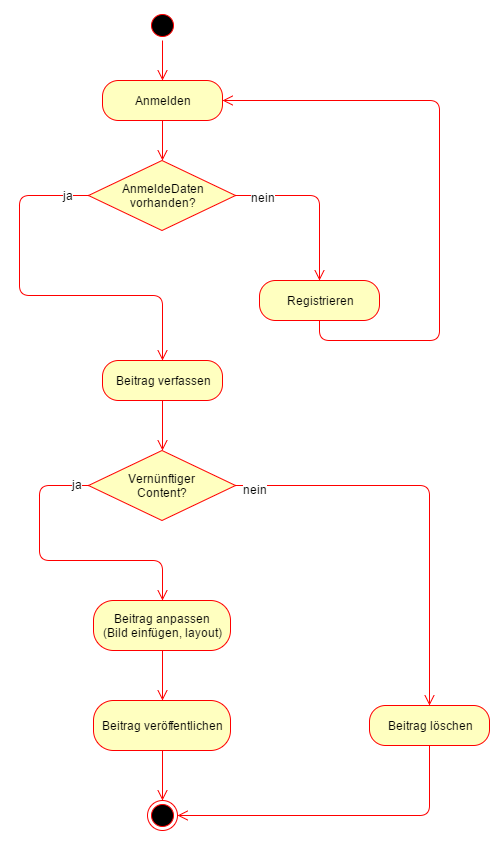

The diagram above was exported from draw.io. Its source (the exported page's mxGraphModel, read from the mxfile embedded in the PNG):
<mxGraphModel dx="1426" dy="696" grid="1" gridSize="10" guides="1" tooltips="1" connect="1" arrows="1" fold="1" page="1" pageScale="1" pageWidth="826" pageHeight="1169" background="#ffffff" math="0" shadow="0">
  <root>
    <mxCell id="0" />
    <mxCell id="1" parent="0" />
    <mxCell id="4" value="" style="ellipse;html=1;shape=endState;fillColor=#000000;strokeColor=#ff0000;" vertex="1" parent="1">
      <mxGeometry x="398" y="830" width="30" height="30" as="geometry" />
    </mxCell>
    <mxCell id="14" style="edgeStyle=orthogonalEdgeStyle;rounded=1;html=1;exitX=0.5;exitY=1;entryX=0.5;entryY=0;endArrow=open;endFill=0;jettySize=auto;orthogonalLoop=1;fillColor=#f8cecc;strokeColor=#FF0000;endSize=8;" edge="1" parent="1" source="5" target="7">
      <mxGeometry relative="1" as="geometry" />
    </mxCell>
    <mxCell id="5" value="" style="ellipse;html=1;shape=startState;fillColor=#000000;strokeColor=#ff0000;" vertex="1" parent="1">
      <mxGeometry x="398" y="40" width="30" height="30" as="geometry" />
    </mxCell>
    <mxCell id="15" style="edgeStyle=orthogonalEdgeStyle;rounded=1;html=1;exitX=0.5;exitY=1;entryX=0.5;entryY=0;endArrow=open;endFill=0;endSize=8;jettySize=auto;orthogonalLoop=1;strokeColor=#FF0000;" edge="1" parent="1" source="7" target="9">
      <mxGeometry relative="1" as="geometry" />
    </mxCell>
    <mxCell id="7" value="Anmelden" style="rounded=1;whiteSpace=wrap;html=1;arcSize=40;fillColor=#ffffc0;strokeColor=#ff0000;" vertex="1" parent="1">
      <mxGeometry x="353" y="110" width="120" height="40" as="geometry" />
    </mxCell>
    <mxCell id="17" style="edgeStyle=orthogonalEdgeStyle;rounded=1;html=1;exitX=1;exitY=0.5;entryX=0.5;entryY=0;endArrow=open;endFill=0;endSize=8;jettySize=auto;orthogonalLoop=1;strokeColor=#FF0000;" edge="1" parent="1" source="9" target="16">
      <mxGeometry relative="1" as="geometry" />
    </mxCell>
    <mxCell id="18" value="nein" style="text;html=1;resizable=0;points=[];align=center;verticalAlign=middle;labelBackgroundColor=#ffffff;" vertex="1" connectable="0" parent="17">
      <mxGeometry x="-0.6805" y="-1" relative="1" as="geometry">
        <mxPoint as="offset" />
      </mxGeometry>
    </mxCell>
    <mxCell id="22" style="edgeStyle=orthogonalEdgeStyle;rounded=1;html=1;exitX=0;exitY=0.5;entryX=0.5;entryY=0;endArrow=open;endFill=0;endSize=8;jettySize=auto;orthogonalLoop=1;strokeColor=#FF0000;" edge="1" parent="1" source="9" target="21">
      <mxGeometry relative="1" as="geometry">
        <Array as="points">
          <mxPoint x="270" y="225" />
          <mxPoint x="270" y="325" />
          <mxPoint x="413" y="325" />
        </Array>
      </mxGeometry>
    </mxCell>
    <mxCell id="23" value="ja" style="text;html=1;resizable=0;points=[];align=center;verticalAlign=middle;labelBackgroundColor=#ffffff;" vertex="1" connectable="0" parent="22">
      <mxGeometry x="-0.8886" y="-1" relative="1" as="geometry">
        <mxPoint as="offset" />
      </mxGeometry>
    </mxCell>
    <mxCell id="9" value="AnmeldeDaten&lt;div&gt;vorhanden?&lt;/div&gt;" style="rhombus;whiteSpace=wrap;html=1;fillColor=#ffffc0;strokeColor=#ff0000;" vertex="1" parent="1">
      <mxGeometry x="339" y="190" width="147" height="70" as="geometry" />
    </mxCell>
    <mxCell id="19" style="edgeStyle=orthogonalEdgeStyle;rounded=1;html=1;exitX=0.5;exitY=1;entryX=1;entryY=0.5;endArrow=open;endFill=0;endSize=8;jettySize=auto;orthogonalLoop=1;strokeColor=#FF0000;" edge="1" parent="1" source="16" target="7">
      <mxGeometry relative="1" as="geometry">
        <Array as="points">
          <mxPoint x="570" y="370" />
          <mxPoint x="690" y="370" />
          <mxPoint x="690" y="130" />
        </Array>
      </mxGeometry>
    </mxCell>
    <mxCell id="16" value="Registrieren" style="rounded=1;whiteSpace=wrap;html=1;arcSize=40;fillColor=#ffffc0;strokeColor=#ff0000;" vertex="1" parent="1">
      <mxGeometry x="510" y="310" width="120" height="40" as="geometry" />
    </mxCell>
    <mxCell id="25" style="edgeStyle=orthogonalEdgeStyle;rounded=1;html=1;exitX=0.5;exitY=1;entryX=0.5;entryY=0;endArrow=open;endFill=0;endSize=8;jettySize=auto;orthogonalLoop=1;strokeColor=#FF0000;" edge="1" parent="1" source="21" target="24">
      <mxGeometry relative="1" as="geometry" />
    </mxCell>
    <mxCell id="21" value="Beitrag verfassen" style="rounded=1;whiteSpace=wrap;html=1;arcSize=40;fillColor=#ffffc0;strokeColor=#ff0000;" vertex="1" parent="1">
      <mxGeometry x="353" y="390" width="120" height="40" as="geometry" />
    </mxCell>
    <mxCell id="27" style="edgeStyle=orthogonalEdgeStyle;rounded=1;html=1;exitX=1;exitY=0.5;endArrow=open;endFill=0;endSize=8;jettySize=auto;orthogonalLoop=1;strokeColor=#FF0000;entryX=0.5;entryY=0;" edge="1" parent="1" source="24" target="28">
      <mxGeometry relative="1" as="geometry">
        <mxPoint x="690" y="760" as="targetPoint" />
        <Array as="points">
          <mxPoint x="680" y="515" />
        </Array>
      </mxGeometry>
    </mxCell>
    <mxCell id="33" value="nein" style="text;html=1;resizable=0;points=[];align=center;verticalAlign=middle;labelBackgroundColor=#ffffff;" vertex="1" connectable="0" parent="27">
      <mxGeometry x="-0.9082" y="-3" relative="1" as="geometry">
        <mxPoint as="offset" />
      </mxGeometry>
    </mxCell>
    <mxCell id="34" style="edgeStyle=orthogonalEdgeStyle;rounded=1;html=1;exitX=0;exitY=0.5;entryX=0.5;entryY=0;endArrow=open;endFill=0;endSize=8;jettySize=auto;orthogonalLoop=1;strokeColor=#FF0000;" edge="1" parent="1" source="24" target="30">
      <mxGeometry relative="1" as="geometry">
        <Array as="points">
          <mxPoint x="290" y="515" />
          <mxPoint x="290" y="590" />
          <mxPoint x="413" y="590" />
        </Array>
      </mxGeometry>
    </mxCell>
    <mxCell id="35" value="ja" style="text;html=1;resizable=0;points=[];align=center;verticalAlign=middle;labelBackgroundColor=#ffffff;" vertex="1" connectable="0" parent="34">
      <mxGeometry x="-0.9164" y="-2" relative="1" as="geometry">
        <mxPoint as="offset" />
      </mxGeometry>
    </mxCell>
    <mxCell id="24" value="Vernünftiger&lt;div&gt;Content?&lt;/div&gt;" style="rhombus;whiteSpace=wrap;html=1;fillColor=#ffffc0;strokeColor=#ff0000;" vertex="1" parent="1">
      <mxGeometry x="339" y="480" width="147" height="70" as="geometry" />
    </mxCell>
    <mxCell id="26" style="edgeStyle=orthogonalEdgeStyle;rounded=1;html=1;exitX=1;exitY=1;entryX=1;entryY=1;endArrow=open;endFill=0;endSize=8;jettySize=auto;orthogonalLoop=1;strokeColor=#FF0000;" edge="1" parent="1" source="24" target="24">
      <mxGeometry relative="1" as="geometry" />
    </mxCell>
    <mxCell id="29" style="edgeStyle=orthogonalEdgeStyle;rounded=1;html=1;exitX=0.5;exitY=1;entryX=1;entryY=0.5;endArrow=open;endFill=0;endSize=8;jettySize=auto;orthogonalLoop=1;strokeColor=#FF0000;" edge="1" parent="1" source="28" target="4">
      <mxGeometry relative="1" as="geometry">
        <Array as="points">
          <mxPoint x="680" y="845" />
        </Array>
      </mxGeometry>
    </mxCell>
    <mxCell id="28" value="Beitrag löschen" style="rounded=1;whiteSpace=wrap;html=1;arcSize=40;fillColor=#ffffc0;strokeColor=#ff0000;" vertex="1" parent="1">
      <mxGeometry x="620" y="735" width="120" height="40" as="geometry" />
    </mxCell>
    <mxCell id="37" style="edgeStyle=orthogonalEdgeStyle;rounded=1;html=1;exitX=0.5;exitY=1;entryX=0.5;entryY=0;endArrow=open;endFill=0;endSize=8;jettySize=auto;orthogonalLoop=1;strokeColor=#FF0000;" edge="1" parent="1" source="30" target="36">
      <mxGeometry relative="1" as="geometry" />
    </mxCell>
    <mxCell id="30" value="Beitrag anpassen&lt;div&gt;(Bild einfügen, layout)&lt;/div&gt;" style="rounded=1;whiteSpace=wrap;html=1;arcSize=40;fillColor=#ffffc0;strokeColor=#ff0000;" vertex="1" parent="1">
      <mxGeometry x="344" y="630" width="137" height="50" as="geometry" />
    </mxCell>
    <mxCell id="38" style="edgeStyle=orthogonalEdgeStyle;rounded=1;html=1;exitX=0.5;exitY=1;entryX=0.5;entryY=0;endArrow=open;endFill=0;endSize=8;jettySize=auto;orthogonalLoop=1;strokeColor=#FF0000;" edge="1" parent="1" source="36" target="4">
      <mxGeometry relative="1" as="geometry" />
    </mxCell>
    <mxCell id="36" value="Beitrag veröffentlichen" style="rounded=1;whiteSpace=wrap;html=1;arcSize=40;fillColor=#ffffc0;strokeColor=#ff0000;" vertex="1" parent="1">
      <mxGeometry x="344" y="730" width="137" height="50" as="geometry" />
    </mxCell>
  </root>
</mxGraphModel>